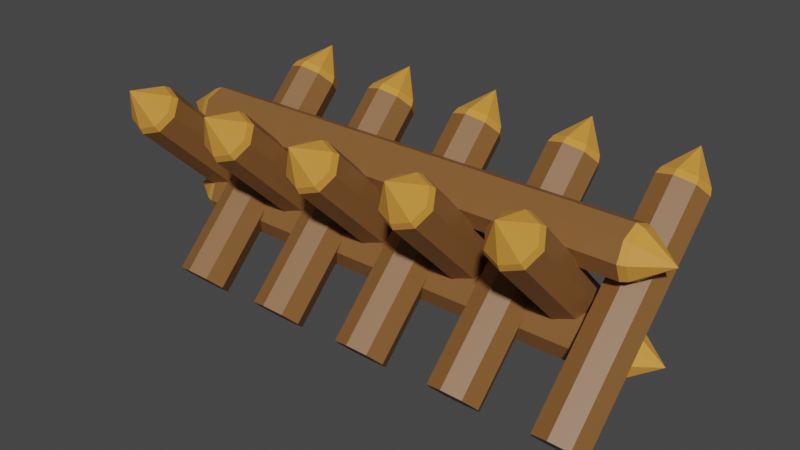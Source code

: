 # Source: Barricade.blend  (saved by Blender 3.5.10; exported with 4.5.12 LTS)
import bpy
from mathutils import Matrix  # noqa: F401  (used for matrix-valued properties, if any)

bpy.ops.wm.read_factory_settings(use_empty=True)
scene = bpy.context.scene
scene.name = 'Scene'

# ---- collections
col_collection = bpy.data.collections.new('Collection'); scene.collection.children.link(col_collection)

# ---- materials (node trees are filled in below, after node groups)
mat_material_001 = bpy.data.materials.new('Material.001')
mat_material_001.use_transparent_shadow = False
mat_material_002 = bpy.data.materials.new('Material.002')
mat_material_002.use_transparent_shadow = False

# ---- material node trees
mat_material_001.use_nodes = True; mat_material_001.node_tree.nodes.clear()
_N = mat_material_001.node_tree.nodes; _L = mat_material_001.node_tree.links
n0 = _N.new('ShaderNodeBsdfPrincipled'); n0.name = 'Principled BSDF'; n0.location = (10, 300)
n0.distribution = 'GGX'
n0.subsurface_method = 'RANDOM_WALK_SKIN'
n0.inputs[0].default_value = (0.2422, 0.106, 0.0309, 1.0)
n0.inputs[3].default_value = 1.45
n0.inputs[27].default_value = (0.0, 0.0, 0.0, 1.0)
n0.inputs[28].default_value = 1.0
n1 = _N.new('ShaderNodeOutputMaterial'); n1.name = 'Material Output'; n1.location = (300, 300)
_L.new(n0.outputs[0], n1.inputs[0])
n1.is_active_output = True
mat_material_002.use_nodes = True; mat_material_002.node_tree.nodes.clear()
_N = mat_material_002.node_tree.nodes; _L = mat_material_002.node_tree.links
n0 = _N.new('ShaderNodeBsdfPrincipled'); n0.name = 'Principled BSDF'; n0.location = (10, 300)
n0.distribution = 'GGX'
n0.subsurface_method = 'RANDOM_WALK_SKIN'
n0.inputs[0].default_value = (0.6795, 0.2958, 0.04682, 1.0)
n0.inputs[3].default_value = 1.45
n0.inputs[27].default_value = (0.0, 0.0, 0.0, 1.0)
n0.inputs[28].default_value = 1.0
n1 = _N.new('ShaderNodeOutputMaterial'); n1.name = 'Material Output'; n1.location = (300, 300)
_L.new(n0.outputs[0], n1.inputs[0])
n1.is_active_output = True

# ---- world
world_world = bpy.data.worlds.new('World'); scene.world = world_world
world_world.use_nodes = True; world_world.node_tree.nodes.clear()
_N = world_world.node_tree.nodes; _L = world_world.node_tree.links
n0 = _N.new('ShaderNodeOutputWorld'); n0.name = 'World Output'; n0.location = (300, 300)
n1 = _N.new('ShaderNodeBackground'); n1.name = 'Background'; n1.location = (10, 300)
n1.inputs[0].default_value = (0.05088, 0.05088, 0.05088, 1.0)
_L.new(n1.outputs[0], n0.inputs[0])
n0.is_active_output = True
world_world.color = (0.05088, 0.05088, 0.05088)
world_world.use_sun_shadow = False
world_world.sun_shadow_jitter_overblur = 0.0

# ---- meshes
me_cylinder = bpy.data.meshes.new('Cylinder')
me_cylinder.from_pydata([(2.962, -3.477, 0.2929), (3.255, -2.977, -0.2071), (3.962, -2.77, -0.4142), (4.669, -2.977, -0.2071), (4.962, -3.477, 0.2929), (4.669, -3.977, 0.7929), (3.962, -4.184, 1.0), (3.255, -3.977, 0.7929), (3.962, 4.013, 7.783), (2.962, 2.92, 6.69), (3.052, 3.116, 6.886), (3.319, 3.571, 6.431), (3.255, 3.42, 6.19), (3.962, 3.759, 6.242), (3.962, 3.627, 5.983), (4.606, 3.571, 6.431), (4.669, 3.42, 6.19), (4.872, 3.116, 6.886), (4.962, 2.92, 6.69), (4.606, 2.661, 7.34), (4.669, 2.42, 7.19), (3.962, 2.472, 7.529), (3.962, 2.213, 7.397), (3.319, 2.661, 7.34), (3.255, 2.42, 7.19)], [], [(7, 24, 9, 0), (13, 11, 8), (15, 13, 8), (17, 15, 8), (19, 17, 8), (21, 19, 8), (23, 21, 8), (10, 23, 8), (0, 1, 2, 3, 4, 5, 6, 7), (2, 14, 16, 3), (5, 20, 22, 6), (1, 12, 14, 2), (0, 9, 12, 1), (3, 16, 18, 4), (6, 22, 24, 7), (4, 18, 20, 5), (12, 9, 10, 11), (14, 12, 11, 13), (16, 14, 13, 15), (18, 16, 15, 17), (20, 18, 17, 19), (22, 20, 19, 21), (24, 22, 21, 23), (9, 24, 23, 10), (11, 10, 8)])
me_cylinder.polygons.foreach_set('material_index', [0, 1, 1, 1, 1, 1, 1, 1, 0, 0, 0, 0, 0, 0, 0, 0, 1, 1, 1, 1, 1, 1, 1, 1, 1])
_uv = me_cylinder.uv_layers.new(name='UVMap')
_uv.uv.foreach_set('vector', [0.125, 0.5, 0.125, 0.9813, 0.0, 0.9813, 0.0, 0.5, 0.75, 1.0, 0.8637, 1.0, 0.75, 1.0, 0.625, 1.0, 0.7387, 1.0, 0.625, 1.0, 0.5, 1.0, 0.6137, 1.0, 0.5, 1.0, 0.375, 1.0, 0.4887, 1.0, 0.375, 1.0, 0.25, 1.0, 0.3637, 1.0, 0.25, 1.0, 0.125, 1.0, 0.2387, 1.0, 0.125, 1.0, 0.0, 1.0, 0.1137, 1.0, 0.0, 1.0, 0.75, 0.49, 0.9197, 0.4197, 0.99, 0.25, 0.9197, 0.08029, 0.75, 0.01, 0.5803, 0.08029, 0.51, 0.25, 0.5803, 0.4197, 0.75, 0.5, 0.75, 0.9813, 0.625, 0.9813, 0.625, 0.5, 0.375, 0.5, 0.375, 0.9813, 0.25, 0.9813, 0.25, 0.5, 0.875, 0.5, 0.875, 0.9813, 0.75, 0.9813, 0.75, 0.5, 1.0, 0.5, 1.0, 0.9813, 0.875, 0.9813, 0.875, 0.5, 0.625, 0.5, 0.625, 0.9813, 0.5, 0.9813, 0.5, 0.5, 0.25, 0.5, 0.25, 0.9813, 0.125, 0.9813, 0.125, 0.5, 0.5, 0.5, 0.5, 0.9813, 0.375, 0.9813, 0.375, 0.5, 0.875, 0.9813, 1.0, 0.9813, 0.9887, 1.0, 0.875, 1.0, 0.75, 0.9813, 0.875, 0.9813, 0.8637, 1.0, 0.75, 1.0, 0.625, 0.9813, 0.75, 0.9813, 0.7387, 1.0, 0.625, 1.0, 0.5, 0.9813, 0.625, 0.9813, 0.6137, 1.0, 0.5, 1.0, 0.375, 0.9813, 0.5, 0.9813, 0.4887, 1.0, 0.375, 1.0, 0.25, 0.9813, 0.375, 0.9813, 0.3637, 1.0, 0.25, 1.0, 0.125, 0.9813, 0.25, 0.9813, 0.2387, 1.0, 0.125, 1.0, 0.0, 0.9813, 0.125, 0.9813, 0.1137, 1.0, 0.0, 1.0, 0.875, 1.0, 0.9887, 1.0, 0.875, 1.0])
me_cylinder.materials.append(mat_material_001)
me_cylinder.materials.append(mat_material_002)
me_cylinder.update()
me_cylinder_005 = bpy.data.meshes.new('Cylinder.005')
me_cylinder_005.from_pydata([(-1.038, -3.477, 0.2929), (-0.7448, -2.977, -0.2071), (-0.03773, -2.77, -0.4142), (0.6694, -2.977, -0.2071), (0.9623, -3.477, 0.2929), (0.6694, -3.977, 0.7929), (-0.03773, -4.184, 1.0), (-0.7448, -3.977, 0.7929), (-0.03773, 4.013, 7.783), (-1.038, 2.92, 6.69), (-0.9475, 3.116, 6.886), (-0.6811, 3.571, 6.431), (-0.7448, 3.42, 6.19), (-0.03773, 3.759, 6.242), (-0.03773, 3.627, 5.983), (0.6056, 3.571, 6.431), (0.6694, 3.42, 6.19), (0.8721, 3.116, 6.886), (0.9623, 2.92, 6.69), (0.6056, 2.661, 7.34), (0.6694, 2.42, 7.19), (-0.03773, 2.472, 7.529), (-0.03773, 2.213, 7.397), (-0.6811, 2.661, 7.34), (-0.7448, 2.42, 7.19)], [], [(7, 24, 9, 0), (13, 11, 8), (15, 13, 8), (17, 15, 8), (19, 17, 8), (21, 19, 8), (23, 21, 8), (10, 23, 8), (0, 1, 2, 3, 4, 5, 6, 7), (2, 14, 16, 3), (5, 20, 22, 6), (1, 12, 14, 2), (0, 9, 12, 1), (3, 16, 18, 4), (6, 22, 24, 7), (4, 18, 20, 5), (12, 9, 10, 11), (14, 12, 11, 13), (16, 14, 13, 15), (18, 16, 15, 17), (20, 18, 17, 19), (22, 20, 19, 21), (24, 22, 21, 23), (9, 24, 23, 10), (11, 10, 8)])
me_cylinder_005.polygons.foreach_set('material_index', [0, 1, 1, 1, 1, 1, 1, 1, 0, 0, 0, 0, 0, 0, 0, 0, 1, 1, 1, 1, 1, 1, 1, 1, 1])
_uv = me_cylinder_005.uv_layers.new(name='UVMap')
_uv.uv.foreach_set('vector', [0.125, 0.5, 0.125, 0.9813, 0.0, 0.9813, 0.0, 0.5, 0.75, 1.0, 0.8637, 1.0, 0.75, 1.0, 0.625, 1.0, 0.7387, 1.0, 0.625, 1.0, 0.5, 1.0, 0.6137, 1.0, 0.5, 1.0, 0.375, 1.0, 0.4887, 1.0, 0.375, 1.0, 0.25, 1.0, 0.3637, 1.0, 0.25, 1.0, 0.125, 1.0, 0.2387, 1.0, 0.125, 1.0, 0.0, 1.0, 0.1137, 1.0, 0.0, 1.0, 0.75, 0.49, 0.9197, 0.4197, 0.99, 0.25, 0.9197, 0.08029, 0.75, 0.01, 0.5803, 0.08029, 0.51, 0.25, 0.5803, 0.4197, 0.75, 0.5, 0.75, 0.9813, 0.625, 0.9813, 0.625, 0.5, 0.375, 0.5, 0.375, 0.9813, 0.25, 0.9813, 0.25, 0.5, 0.875, 0.5, 0.875, 0.9813, 0.75, 0.9813, 0.75, 0.5, 1.0, 0.5, 1.0, 0.9813, 0.875, 0.9813, 0.875, 0.5, 0.625, 0.5, 0.625, 0.9813, 0.5, 0.9813, 0.5, 0.5, 0.25, 0.5, 0.25, 0.9813, 0.125, 0.9813, 0.125, 0.5, 0.5, 0.5, 0.5, 0.9813, 0.375, 0.9813, 0.375, 0.5, 0.875, 0.9813, 1.0, 0.9813, 0.9887, 1.0, 0.875, 1.0, 0.75, 0.9813, 0.875, 0.9813, 0.8637, 1.0, 0.75, 1.0, 0.625, 0.9813, 0.75, 0.9813, 0.7387, 1.0, 0.625, 1.0, 0.5, 0.9813, 0.625, 0.9813, 0.6137, 1.0, 0.5, 1.0, 0.375, 0.9813, 0.5, 0.9813, 0.4887, 1.0, 0.375, 1.0, 0.25, 0.9813, 0.375, 0.9813, 0.3637, 1.0, 0.25, 1.0, 0.125, 0.9813, 0.25, 0.9813, 0.2387, 1.0, 0.125, 1.0, 0.0, 0.9813, 0.125, 0.9813, 0.1137, 1.0, 0.0, 1.0, 0.875, 1.0, 0.9887, 1.0, 0.875, 1.0])
me_cylinder_005.materials.append(mat_material_001)
me_cylinder_005.materials.append(mat_material_002)
me_cylinder_005.update()
me_cylinder_006 = bpy.data.meshes.new('Cylinder.006')
me_cylinder_006.from_pydata([(-5.038, -3.477, 0.2929), (-4.745, -2.977, -0.2071), (-4.038, -2.77, -0.4142), (-3.331, -2.977, -0.2071), (-3.038, -3.477, 0.2929), (-3.331, -3.977, 0.7929), (-4.038, -4.184, 1.0), (-4.745, -3.977, 0.7929), (-4.038, 4.013, 7.783), (-5.038, 2.92, 6.69), (-4.948, 3.116, 6.886), (-4.681, 3.571, 6.431), (-4.745, 3.42, 6.19), (-4.038, 3.759, 6.242), (-4.038, 3.627, 5.983), (-3.394, 3.571, 6.431), (-3.331, 3.42, 6.19), (-3.128, 3.116, 6.886), (-3.038, 2.92, 6.69), (-3.394, 2.661, 7.34), (-3.331, 2.42, 7.19), (-4.038, 2.472, 7.529), (-4.038, 2.213, 7.397), (-4.681, 2.661, 7.34), (-4.745, 2.42, 7.19)], [], [(7, 24, 9, 0), (13, 11, 8), (15, 13, 8), (17, 15, 8), (19, 17, 8), (21, 19, 8), (23, 21, 8), (10, 23, 8), (0, 1, 2, 3, 4, 5, 6, 7), (2, 14, 16, 3), (5, 20, 22, 6), (1, 12, 14, 2), (0, 9, 12, 1), (3, 16, 18, 4), (6, 22, 24, 7), (4, 18, 20, 5), (12, 9, 10, 11), (14, 12, 11, 13), (16, 14, 13, 15), (18, 16, 15, 17), (20, 18, 17, 19), (22, 20, 19, 21), (24, 22, 21, 23), (9, 24, 23, 10), (11, 10, 8)])
me_cylinder_006.polygons.foreach_set('material_index', [0, 1, 1, 1, 1, 1, 1, 1, 0, 0, 0, 0, 0, 0, 0, 0, 1, 1, 1, 1, 1, 1, 1, 1, 1])
_uv = me_cylinder_006.uv_layers.new(name='UVMap')
_uv.uv.foreach_set('vector', [0.125, 0.5, 0.125, 0.9813, 0.0, 0.9813, 0.0, 0.5, 0.75, 1.0, 0.8637, 1.0, 0.75, 1.0, 0.625, 1.0, 0.7387, 1.0, 0.625, 1.0, 0.5, 1.0, 0.6137, 1.0, 0.5, 1.0, 0.375, 1.0, 0.4887, 1.0, 0.375, 1.0, 0.25, 1.0, 0.3637, 1.0, 0.25, 1.0, 0.125, 1.0, 0.2387, 1.0, 0.125, 1.0, 0.0, 1.0, 0.1137, 1.0, 0.0, 1.0, 0.75, 0.49, 0.9197, 0.4197, 0.99, 0.25, 0.9197, 0.08029, 0.75, 0.01, 0.5803, 0.08029, 0.51, 0.25, 0.5803, 0.4197, 0.75, 0.5, 0.75, 0.9813, 0.625, 0.9813, 0.625, 0.5, 0.375, 0.5, 0.375, 0.9813, 0.25, 0.9813, 0.25, 0.5, 0.875, 0.5, 0.875, 0.9813, 0.75, 0.9813, 0.75, 0.5, 1.0, 0.5, 1.0, 0.9813, 0.875, 0.9813, 0.875, 0.5, 0.625, 0.5, 0.625, 0.9813, 0.5, 0.9813, 0.5, 0.5, 0.25, 0.5, 0.25, 0.9813, 0.125, 0.9813, 0.125, 0.5, 0.5, 0.5, 0.5, 0.9813, 0.375, 0.9813, 0.375, 0.5, 0.875, 0.9813, 1.0, 0.9813, 0.9887, 1.0, 0.875, 1.0, 0.75, 0.9813, 0.875, 0.9813, 0.8637, 1.0, 0.75, 1.0, 0.625, 0.9813, 0.75, 0.9813, 0.7387, 1.0, 0.625, 1.0, 0.5, 0.9813, 0.625, 0.9813, 0.6137, 1.0, 0.5, 1.0, 0.375, 0.9813, 0.5, 0.9813, 0.4887, 1.0, 0.375, 1.0, 0.25, 0.9813, 0.375, 0.9813, 0.3637, 1.0, 0.25, 1.0, 0.125, 0.9813, 0.25, 0.9813, 0.2387, 1.0, 0.125, 1.0, 0.0, 0.9813, 0.125, 0.9813, 0.1137, 1.0, 0.0, 1.0, 0.875, 1.0, 0.9887, 1.0, 0.875, 1.0])
me_cylinder_006.materials.append(mat_material_001)
me_cylinder_006.materials.append(mat_material_002)
me_cylinder_006.update()
me_cylinder_007 = bpy.data.meshes.new('Cylinder.007')
me_cylinder_007.from_pydata([(-9.038, -3.477, 0.2929), (-8.745, -2.977, -0.2071), (-8.038, -2.77, -0.4142), (-7.331, -2.977, -0.2071), (-7.038, -3.477, 0.2929), (-7.331, -3.977, 0.7929), (-8.038, -4.184, 1.0), (-8.745, -3.977, 0.7929), (-8.038, 4.013, 7.783), (-9.038, 2.92, 6.69), (-8.948, 3.116, 6.886), (-8.681, 3.571, 6.431), (-8.745, 3.42, 6.19), (-8.038, 3.759, 6.242), (-8.038, 3.627, 5.983), (-7.394, 3.571, 6.431), (-7.331, 3.42, 6.19), (-7.128, 3.116, 6.886), (-7.038, 2.92, 6.69), (-7.394, 2.661, 7.34), (-7.331, 2.42, 7.19), (-8.038, 2.472, 7.529), (-8.038, 2.213, 7.397), (-8.681, 2.661, 7.34), (-8.745, 2.42, 7.19)], [], [(7, 24, 9, 0), (13, 11, 8), (15, 13, 8), (17, 15, 8), (19, 17, 8), (21, 19, 8), (23, 21, 8), (10, 23, 8), (0, 1, 2, 3, 4, 5, 6, 7), (2, 14, 16, 3), (5, 20, 22, 6), (1, 12, 14, 2), (0, 9, 12, 1), (3, 16, 18, 4), (6, 22, 24, 7), (4, 18, 20, 5), (12, 9, 10, 11), (14, 12, 11, 13), (16, 14, 13, 15), (18, 16, 15, 17), (20, 18, 17, 19), (22, 20, 19, 21), (24, 22, 21, 23), (9, 24, 23, 10), (11, 10, 8)])
me_cylinder_007.polygons.foreach_set('material_index', [0, 1, 1, 1, 1, 1, 1, 1, 0, 0, 0, 0, 0, 0, 0, 0, 1, 1, 1, 1, 1, 1, 1, 1, 1])
_uv = me_cylinder_007.uv_layers.new(name='UVMap')
_uv.uv.foreach_set('vector', [0.125, 0.5, 0.125, 0.9813, 0.0, 0.9813, 0.0, 0.5, 0.75, 1.0, 0.8637, 1.0, 0.75, 1.0, 0.625, 1.0, 0.7387, 1.0, 0.625, 1.0, 0.5, 1.0, 0.6137, 1.0, 0.5, 1.0, 0.375, 1.0, 0.4887, 1.0, 0.375, 1.0, 0.25, 1.0, 0.3637, 1.0, 0.25, 1.0, 0.125, 1.0, 0.2387, 1.0, 0.125, 1.0, 0.0, 1.0, 0.1137, 1.0, 0.0, 1.0, 0.75, 0.49, 0.9197, 0.4197, 0.99, 0.25, 0.9197, 0.08029, 0.75, 0.01, 0.5803, 0.08029, 0.51, 0.25, 0.5803, 0.4197, 0.75, 0.5, 0.75, 0.9813, 0.625, 0.9813, 0.625, 0.5, 0.375, 0.5, 0.375, 0.9813, 0.25, 0.9813, 0.25, 0.5, 0.875, 0.5, 0.875, 0.9813, 0.75, 0.9813, 0.75, 0.5, 1.0, 0.5, 1.0, 0.9813, 0.875, 0.9813, 0.875, 0.5, 0.625, 0.5, 0.625, 0.9813, 0.5, 0.9813, 0.5, 0.5, 0.25, 0.5, 0.25, 0.9813, 0.125, 0.9813, 0.125, 0.5, 0.5, 0.5, 0.5, 0.9813, 0.375, 0.9813, 0.375, 0.5, 0.875, 0.9813, 1.0, 0.9813, 0.9887, 1.0, 0.875, 1.0, 0.75, 0.9813, 0.875, 0.9813, 0.8637, 1.0, 0.75, 1.0, 0.625, 0.9813, 0.75, 0.9813, 0.7387, 1.0, 0.625, 1.0, 0.5, 0.9813, 0.625, 0.9813, 0.6137, 1.0, 0.5, 1.0, 0.375, 0.9813, 0.5, 0.9813, 0.4887, 1.0, 0.375, 1.0, 0.25, 0.9813, 0.375, 0.9813, 0.3637, 1.0, 0.25, 1.0, 0.125, 0.9813, 0.25, 0.9813, 0.2387, 1.0, 0.125, 1.0, 0.0, 0.9813, 0.125, 0.9813, 0.1137, 1.0, 0.0, 1.0, 0.875, 1.0, 0.9887, 1.0, 0.875, 1.0])
me_cylinder_007.materials.append(mat_material_001)
me_cylinder_007.materials.append(mat_material_002)
me_cylinder_007.update()
me_cylinder_008 = bpy.data.meshes.new('Cylinder.008')
me_cylinder_008.from_pydata([(-13.04, -3.477, 0.2929), (-12.74, -2.977, -0.2071), (-12.04, -2.77, -0.4142), (-11.33, -2.977, -0.2071), (-11.04, -3.477, 0.2929), (-11.33, -3.977, 0.7929), (-12.04, -4.184, 1.0), (-12.74, -3.977, 0.7929), (-12.04, 4.013, 7.783), (-13.04, 2.92, 6.69), (-12.95, 3.116, 6.886), (-12.68, 3.571, 6.431), (-12.74, 3.42, 6.19), (-12.04, 3.759, 6.242), (-12.04, 3.627, 5.983), (-11.39, 3.571, 6.431), (-11.33, 3.42, 6.19), (-11.13, 3.116, 6.886), (-11.04, 2.92, 6.69), (-11.39, 2.661, 7.34), (-11.33, 2.42, 7.19), (-12.04, 2.472, 7.529), (-12.04, 2.213, 7.397), (-12.68, 2.661, 7.34), (-12.74, 2.42, 7.19)], [], [(7, 24, 9, 0), (13, 11, 8), (15, 13, 8), (17, 15, 8), (19, 17, 8), (21, 19, 8), (23, 21, 8), (10, 23, 8), (0, 1, 2, 3, 4, 5, 6, 7), (2, 14, 16, 3), (5, 20, 22, 6), (1, 12, 14, 2), (0, 9, 12, 1), (3, 16, 18, 4), (6, 22, 24, 7), (4, 18, 20, 5), (12, 9, 10, 11), (14, 12, 11, 13), (16, 14, 13, 15), (18, 16, 15, 17), (20, 18, 17, 19), (22, 20, 19, 21), (24, 22, 21, 23), (9, 24, 23, 10), (11, 10, 8)])
me_cylinder_008.polygons.foreach_set('material_index', [0, 1, 1, 1, 1, 1, 1, 1, 0, 0, 0, 0, 0, 0, 0, 0, 1, 1, 1, 1, 1, 1, 1, 1, 1])
_uv = me_cylinder_008.uv_layers.new(name='UVMap')
_uv.uv.foreach_set('vector', [0.125, 0.5, 0.125, 0.9813, 0.0, 0.9813, 0.0, 0.5, 0.75, 1.0, 0.8637, 1.0, 0.75, 1.0, 0.625, 1.0, 0.7387, 1.0, 0.625, 1.0, 0.5, 1.0, 0.6137, 1.0, 0.5, 1.0, 0.375, 1.0, 0.4887, 1.0, 0.375, 1.0, 0.25, 1.0, 0.3637, 1.0, 0.25, 1.0, 0.125, 1.0, 0.2387, 1.0, 0.125, 1.0, 0.0, 1.0, 0.1137, 1.0, 0.0, 1.0, 0.75, 0.49, 0.9197, 0.4197, 0.99, 0.25, 0.9197, 0.08029, 0.75, 0.01, 0.5803, 0.08029, 0.51, 0.25, 0.5803, 0.4197, 0.75, 0.5, 0.75, 0.9813, 0.625, 0.9813, 0.625, 0.5, 0.375, 0.5, 0.375, 0.9813, 0.25, 0.9813, 0.25, 0.5, 0.875, 0.5, 0.875, 0.9813, 0.75, 0.9813, 0.75, 0.5, 1.0, 0.5, 1.0, 0.9813, 0.875, 0.9813, 0.875, 0.5, 0.625, 0.5, 0.625, 0.9813, 0.5, 0.9813, 0.5, 0.5, 0.25, 0.5, 0.25, 0.9813, 0.125, 0.9813, 0.125, 0.5, 0.5, 0.5, 0.5, 0.9813, 0.375, 0.9813, 0.375, 0.5, 0.875, 0.9813, 1.0, 0.9813, 0.9887, 1.0, 0.875, 1.0, 0.75, 0.9813, 0.875, 0.9813, 0.8637, 1.0, 0.75, 1.0, 0.625, 0.9813, 0.75, 0.9813, 0.7387, 1.0, 0.625, 1.0, 0.5, 0.9813, 0.625, 0.9813, 0.6137, 1.0, 0.5, 1.0, 0.375, 0.9813, 0.5, 0.9813, 0.4887, 1.0, 0.375, 1.0, 0.25, 0.9813, 0.375, 0.9813, 0.3637, 1.0, 0.25, 1.0, 0.125, 0.9813, 0.25, 0.9813, 0.2387, 1.0, 0.125, 1.0, 0.0, 0.9813, 0.125, 0.9813, 0.1137, 1.0, 0.0, 1.0, 0.875, 1.0, 0.9887, 1.0, 0.875, 1.0])
me_cylinder_008.materials.append(mat_material_001)
me_cylinder_008.materials.append(mat_material_002)
me_cylinder_008.update()
me_cylinder_009 = bpy.data.meshes.new('Cylinder.009')
me_cylinder_009.from_pydata([(-13.04, 3.016, 0.2929), (-13.34, 2.516, -0.2071), (-14.04, 2.309, -0.4142), (-14.75, 2.516, -0.2071), (-15.04, 3.016, 0.2929), (-14.75, 3.516, 0.7929), (-14.04, 3.723, 1.0), (-13.34, 3.516, 0.7929), (-14.04, -4.474, 7.783), (-13.04, -3.381, 6.69), (-13.13, -3.577, 6.886), (-13.4, -4.032, 6.431), (-13.34, -3.881, 6.19), (-14.04, -4.22, 6.242), (-14.04, -4.088, 5.983), (-14.69, -4.032, 6.431), (-14.75, -3.881, 6.19), (-14.95, -3.577, 6.886), (-15.04, -3.381, 6.69), (-14.69, -3.122, 7.34), (-14.75, -2.881, 7.19), (-14.04, -2.933, 7.529), (-14.04, -2.674, 7.397), (-13.4, -3.122, 7.34), (-13.34, -2.881, 7.19)], [], [(7, 24, 9, 0), (13, 11, 8), (15, 13, 8), (17, 15, 8), (19, 17, 8), (21, 19, 8), (23, 21, 8), (10, 23, 8), (0, 1, 2, 3, 4, 5, 6, 7), (2, 14, 16, 3), (5, 20, 22, 6), (1, 12, 14, 2), (0, 9, 12, 1), (3, 16, 18, 4), (6, 22, 24, 7), (4, 18, 20, 5), (12, 9, 10, 11), (14, 12, 11, 13), (16, 14, 13, 15), (18, 16, 15, 17), (20, 18, 17, 19), (22, 20, 19, 21), (24, 22, 21, 23), (9, 24, 23, 10), (11, 10, 8)])
me_cylinder_009.polygons.foreach_set('material_index', [0, 1, 1, 1, 1, 1, 1, 1, 0, 0, 0, 0, 0, 0, 0, 0, 1, 1, 1, 1, 1, 1, 1, 1, 1])
_uv = me_cylinder_009.uv_layers.new(name='UVMap')
_uv.uv.foreach_set('vector', [0.125, 0.5, 0.125, 0.9813, 0.0, 0.9813, 0.0, 0.5, 0.75, 1.0, 0.8637, 1.0, 0.75, 1.0, 0.625, 1.0, 0.7387, 1.0, 0.625, 1.0, 0.5, 1.0, 0.6137, 1.0, 0.5, 1.0, 0.375, 1.0, 0.4887, 1.0, 0.375, 1.0, 0.25, 1.0, 0.3637, 1.0, 0.25, 1.0, 0.125, 1.0, 0.2387, 1.0, 0.125, 1.0, 0.0, 1.0, 0.1137, 1.0, 0.0, 1.0, 0.75, 0.49, 0.9197, 0.4197, 0.99, 0.25, 0.9197, 0.08029, 0.75, 0.01, 0.5803, 0.08029, 0.51, 0.25, 0.5803, 0.4197, 0.75, 0.5, 0.75, 0.9813, 0.625, 0.9813, 0.625, 0.5, 0.375, 0.5, 0.375, 0.9813, 0.25, 0.9813, 0.25, 0.5, 0.875, 0.5, 0.875, 0.9813, 0.75, 0.9813, 0.75, 0.5, 1.0, 0.5, 1.0, 0.9813, 0.875, 0.9813, 0.875, 0.5, 0.625, 0.5, 0.625, 0.9813, 0.5, 0.9813, 0.5, 0.5, 0.25, 0.5, 0.25, 0.9813, 0.125, 0.9813, 0.125, 0.5, 0.5, 0.5, 0.5, 0.9813, 0.375, 0.9813, 0.375, 0.5, 0.875, 0.9813, 1.0, 0.9813, 0.9887, 1.0, 0.875, 1.0, 0.75, 0.9813, 0.875, 0.9813, 0.8637, 1.0, 0.75, 1.0, 0.625, 0.9813, 0.75, 0.9813, 0.7387, 1.0, 0.625, 1.0, 0.5, 0.9813, 0.625, 0.9813, 0.6137, 1.0, 0.5, 1.0, 0.375, 0.9813, 0.5, 0.9813, 0.4887, 1.0, 0.375, 1.0, 0.25, 0.9813, 0.375, 0.9813, 0.3637, 1.0, 0.25, 1.0, 0.125, 0.9813, 0.25, 0.9813, 0.2387, 1.0, 0.125, 1.0, 0.0, 0.9813, 0.125, 0.9813, 0.1137, 1.0, 0.0, 1.0, 0.875, 1.0, 0.9887, 1.0, 0.875, 1.0])
me_cylinder_009.materials.append(mat_material_001)
me_cylinder_009.materials.append(mat_material_002)
me_cylinder_009.update()
me_cylinder_010 = bpy.data.meshes.new('Cylinder.010')
me_cylinder_010.from_pydata([(-9.044, 3.016, 0.2929), (-9.337, 2.516, -0.2071), (-10.04, 2.309, -0.4142), (-10.75, 2.516, -0.2071), (-11.04, 3.016, 0.2929), (-10.75, 3.516, 0.7929), (-10.04, 3.723, 1.0), (-9.337, 3.516, 0.7929), (-10.04, -4.474, 7.783), (-9.044, -3.381, 6.69), (-9.134, -3.577, 6.886), (-9.4, -4.032, 6.431), (-9.337, -3.881, 6.19), (-10.04, -4.22, 6.242), (-10.04, -4.088, 5.983), (-10.69, -4.032, 6.431), (-10.75, -3.881, 6.19), (-10.95, -3.577, 6.886), (-11.04, -3.381, 6.69), (-10.69, -3.122, 7.34), (-10.75, -2.881, 7.19), (-10.04, -2.933, 7.529), (-10.04, -2.674, 7.397), (-9.4, -3.122, 7.34), (-9.337, -2.881, 7.19)], [], [(7, 24, 9, 0), (13, 11, 8), (15, 13, 8), (17, 15, 8), (19, 17, 8), (21, 19, 8), (23, 21, 8), (10, 23, 8), (0, 1, 2, 3, 4, 5, 6, 7), (2, 14, 16, 3), (5, 20, 22, 6), (1, 12, 14, 2), (0, 9, 12, 1), (3, 16, 18, 4), (6, 22, 24, 7), (4, 18, 20, 5), (12, 9, 10, 11), (14, 12, 11, 13), (16, 14, 13, 15), (18, 16, 15, 17), (20, 18, 17, 19), (22, 20, 19, 21), (24, 22, 21, 23), (9, 24, 23, 10), (11, 10, 8)])
me_cylinder_010.polygons.foreach_set('material_index', [0, 1, 1, 1, 1, 1, 1, 1, 0, 0, 0, 0, 0, 0, 0, 0, 1, 1, 1, 1, 1, 1, 1, 1, 1])
_uv = me_cylinder_010.uv_layers.new(name='UVMap')
_uv.uv.foreach_set('vector', [0.125, 0.5, 0.125, 0.9813, 0.0, 0.9813, 0.0, 0.5, 0.75, 1.0, 0.8637, 1.0, 0.75, 1.0, 0.625, 1.0, 0.7387, 1.0, 0.625, 1.0, 0.5, 1.0, 0.6137, 1.0, 0.5, 1.0, 0.375, 1.0, 0.4887, 1.0, 0.375, 1.0, 0.25, 1.0, 0.3637, 1.0, 0.25, 1.0, 0.125, 1.0, 0.2387, 1.0, 0.125, 1.0, 0.0, 1.0, 0.1137, 1.0, 0.0, 1.0, 0.75, 0.49, 0.9197, 0.4197, 0.99, 0.25, 0.9197, 0.08029, 0.75, 0.01, 0.5803, 0.08029, 0.51, 0.25, 0.5803, 0.4197, 0.75, 0.5, 0.75, 0.9813, 0.625, 0.9813, 0.625, 0.5, 0.375, 0.5, 0.375, 0.9813, 0.25, 0.9813, 0.25, 0.5, 0.875, 0.5, 0.875, 0.9813, 0.75, 0.9813, 0.75, 0.5, 1.0, 0.5, 1.0, 0.9813, 0.875, 0.9813, 0.875, 0.5, 0.625, 0.5, 0.625, 0.9813, 0.5, 0.9813, 0.5, 0.5, 0.25, 0.5, 0.25, 0.9813, 0.125, 0.9813, 0.125, 0.5, 0.5, 0.5, 0.5, 0.9813, 0.375, 0.9813, 0.375, 0.5, 0.875, 0.9813, 1.0, 0.9813, 0.9887, 1.0, 0.875, 1.0, 0.75, 0.9813, 0.875, 0.9813, 0.8637, 1.0, 0.75, 1.0, 0.625, 0.9813, 0.75, 0.9813, 0.7387, 1.0, 0.625, 1.0, 0.5, 0.9813, 0.625, 0.9813, 0.6137, 1.0, 0.5, 1.0, 0.375, 0.9813, 0.5, 0.9813, 0.4887, 1.0, 0.375, 1.0, 0.25, 0.9813, 0.375, 0.9813, 0.3637, 1.0, 0.25, 1.0, 0.125, 0.9813, 0.25, 0.9813, 0.2387, 1.0, 0.125, 1.0, 0.0, 0.9813, 0.125, 0.9813, 0.1137, 1.0, 0.0, 1.0, 0.875, 1.0, 0.9887, 1.0, 0.875, 1.0])
me_cylinder_010.materials.append(mat_material_001)
me_cylinder_010.materials.append(mat_material_002)
me_cylinder_010.update()
me_cylinder_011 = bpy.data.meshes.new('Cylinder.011')
me_cylinder_011.from_pydata([(-5.044, 3.016, 0.2929), (-5.337, 2.516, -0.2071), (-6.044, 2.309, -0.4142), (-6.751, 2.516, -0.2071), (-7.044, 3.016, 0.2929), (-6.751, 3.516, 0.7929), (-6.044, 3.723, 1.0), (-5.337, 3.516, 0.7929), (-6.044, -4.474, 7.783), (-5.044, -3.381, 6.69), (-5.134, -3.577, 6.886), (-5.4, -4.032, 6.431), (-5.337, -3.881, 6.19), (-6.044, -4.22, 6.242), (-6.044, -4.088, 5.983), (-6.687, -4.032, 6.431), (-6.751, -3.881, 6.19), (-6.954, -3.577, 6.886), (-7.044, -3.381, 6.69), (-6.687, -3.122, 7.34), (-6.751, -2.881, 7.19), (-6.044, -2.933, 7.529), (-6.044, -2.674, 7.397), (-5.4, -3.122, 7.34), (-5.337, -2.881, 7.19)], [], [(7, 24, 9, 0), (13, 11, 8), (15, 13, 8), (17, 15, 8), (19, 17, 8), (21, 19, 8), (23, 21, 8), (10, 23, 8), (0, 1, 2, 3, 4, 5, 6, 7), (2, 14, 16, 3), (5, 20, 22, 6), (1, 12, 14, 2), (0, 9, 12, 1), (3, 16, 18, 4), (6, 22, 24, 7), (4, 18, 20, 5), (12, 9, 10, 11), (14, 12, 11, 13), (16, 14, 13, 15), (18, 16, 15, 17), (20, 18, 17, 19), (22, 20, 19, 21), (24, 22, 21, 23), (9, 24, 23, 10), (11, 10, 8)])
me_cylinder_011.polygons.foreach_set('material_index', [0, 1, 1, 1, 1, 1, 1, 1, 0, 0, 0, 0, 0, 0, 0, 0, 1, 1, 1, 1, 1, 1, 1, 1, 1])
_uv = me_cylinder_011.uv_layers.new(name='UVMap')
_uv.uv.foreach_set('vector', [0.125, 0.5, 0.125, 0.9813, 0.0, 0.9813, 0.0, 0.5, 0.75, 1.0, 0.8637, 1.0, 0.75, 1.0, 0.625, 1.0, 0.7387, 1.0, 0.625, 1.0, 0.5, 1.0, 0.6137, 1.0, 0.5, 1.0, 0.375, 1.0, 0.4887, 1.0, 0.375, 1.0, 0.25, 1.0, 0.3637, 1.0, 0.25, 1.0, 0.125, 1.0, 0.2387, 1.0, 0.125, 1.0, 0.0, 1.0, 0.1137, 1.0, 0.0, 1.0, 0.75, 0.49, 0.9197, 0.4197, 0.99, 0.25, 0.9197, 0.08029, 0.75, 0.01, 0.5803, 0.08029, 0.51, 0.25, 0.5803, 0.4197, 0.75, 0.5, 0.75, 0.9813, 0.625, 0.9813, 0.625, 0.5, 0.375, 0.5, 0.375, 0.9813, 0.25, 0.9813, 0.25, 0.5, 0.875, 0.5, 0.875, 0.9813, 0.75, 0.9813, 0.75, 0.5, 1.0, 0.5, 1.0, 0.9813, 0.875, 0.9813, 0.875, 0.5, 0.625, 0.5, 0.625, 0.9813, 0.5, 0.9813, 0.5, 0.5, 0.25, 0.5, 0.25, 0.9813, 0.125, 0.9813, 0.125, 0.5, 0.5, 0.5, 0.5, 0.9813, 0.375, 0.9813, 0.375, 0.5, 0.875, 0.9813, 1.0, 0.9813, 0.9887, 1.0, 0.875, 1.0, 0.75, 0.9813, 0.875, 0.9813, 0.8637, 1.0, 0.75, 1.0, 0.625, 0.9813, 0.75, 0.9813, 0.7387, 1.0, 0.625, 1.0, 0.5, 0.9813, 0.625, 0.9813, 0.6137, 1.0, 0.5, 1.0, 0.375, 0.9813, 0.5, 0.9813, 0.4887, 1.0, 0.375, 1.0, 0.25, 0.9813, 0.375, 0.9813, 0.3637, 1.0, 0.25, 1.0, 0.125, 0.9813, 0.25, 0.9813, 0.2387, 1.0, 0.125, 1.0, 0.0, 0.9813, 0.125, 0.9813, 0.1137, 1.0, 0.0, 1.0, 0.875, 1.0, 0.9887, 1.0, 0.875, 1.0])
me_cylinder_011.materials.append(mat_material_001)
me_cylinder_011.materials.append(mat_material_002)
me_cylinder_011.update()
me_cylinder_012 = bpy.data.meshes.new('Cylinder.012')
me_cylinder_012.from_pydata([(-1.044, 3.016, 0.2929), (-1.337, 2.516, -0.2071), (-2.044, 2.309, -0.4142), (-2.751, 2.516, -0.2071), (-3.044, 3.016, 0.2929), (-2.751, 3.516, 0.7929), (-2.044, 3.723, 1.0), (-1.337, 3.516, 0.7929), (-2.044, -4.474, 7.783), (-1.044, -3.381, 6.69), (-1.134, -3.577, 6.886), (-1.4, -4.032, 6.431), (-1.337, -3.881, 6.19), (-2.044, -4.22, 6.242), (-2.044, -4.088, 5.983), (-2.687, -4.032, 6.431), (-2.751, -3.881, 6.19), (-2.954, -3.577, 6.886), (-3.044, -3.381, 6.69), (-2.687, -3.122, 7.34), (-2.751, -2.881, 7.19), (-2.044, -2.933, 7.529), (-2.044, -2.674, 7.397), (-1.4, -3.122, 7.34), (-1.337, -2.881, 7.19)], [], [(7, 24, 9, 0), (13, 11, 8), (15, 13, 8), (17, 15, 8), (19, 17, 8), (21, 19, 8), (23, 21, 8), (10, 23, 8), (0, 1, 2, 3, 4, 5, 6, 7), (2, 14, 16, 3), (5, 20, 22, 6), (1, 12, 14, 2), (0, 9, 12, 1), (3, 16, 18, 4), (6, 22, 24, 7), (4, 18, 20, 5), (12, 9, 10, 11), (14, 12, 11, 13), (16, 14, 13, 15), (18, 16, 15, 17), (20, 18, 17, 19), (22, 20, 19, 21), (24, 22, 21, 23), (9, 24, 23, 10), (11, 10, 8)])
me_cylinder_012.polygons.foreach_set('material_index', [0, 1, 1, 1, 1, 1, 1, 1, 0, 0, 0, 0, 0, 0, 0, 0, 1, 1, 1, 1, 1, 1, 1, 1, 1])
_uv = me_cylinder_012.uv_layers.new(name='UVMap')
_uv.uv.foreach_set('vector', [0.125, 0.5, 0.125, 0.9813, 0.0, 0.9813, 0.0, 0.5, 0.75, 1.0, 0.8637, 1.0, 0.75, 1.0, 0.625, 1.0, 0.7387, 1.0, 0.625, 1.0, 0.5, 1.0, 0.6137, 1.0, 0.5, 1.0, 0.375, 1.0, 0.4887, 1.0, 0.375, 1.0, 0.25, 1.0, 0.3637, 1.0, 0.25, 1.0, 0.125, 1.0, 0.2387, 1.0, 0.125, 1.0, 0.0, 1.0, 0.1137, 1.0, 0.0, 1.0, 0.75, 0.49, 0.9197, 0.4197, 0.99, 0.25, 0.9197, 0.08029, 0.75, 0.01, 0.5803, 0.08029, 0.51, 0.25, 0.5803, 0.4197, 0.75, 0.5, 0.75, 0.9813, 0.625, 0.9813, 0.625, 0.5, 0.375, 0.5, 0.375, 0.9813, 0.25, 0.9813, 0.25, 0.5, 0.875, 0.5, 0.875, 0.9813, 0.75, 0.9813, 0.75, 0.5, 1.0, 0.5, 1.0, 0.9813, 0.875, 0.9813, 0.875, 0.5, 0.625, 0.5, 0.625, 0.9813, 0.5, 0.9813, 0.5, 0.5, 0.25, 0.5, 0.25, 0.9813, 0.125, 0.9813, 0.125, 0.5, 0.5, 0.5, 0.5, 0.9813, 0.375, 0.9813, 0.375, 0.5, 0.875, 0.9813, 1.0, 0.9813, 0.9887, 1.0, 0.875, 1.0, 0.75, 0.9813, 0.875, 0.9813, 0.8637, 1.0, 0.75, 1.0, 0.625, 0.9813, 0.75, 0.9813, 0.7387, 1.0, 0.625, 1.0, 0.5, 0.9813, 0.625, 0.9813, 0.6137, 1.0, 0.5, 1.0, 0.375, 0.9813, 0.5, 0.9813, 0.4887, 1.0, 0.375, 1.0, 0.25, 0.9813, 0.375, 0.9813, 0.3637, 1.0, 0.25, 1.0, 0.125, 0.9813, 0.25, 0.9813, 0.2387, 1.0, 0.125, 1.0, 0.0, 0.9813, 0.125, 0.9813, 0.1137, 1.0, 0.0, 1.0, 0.875, 1.0, 0.9887, 1.0, 0.875, 1.0])
me_cylinder_012.materials.append(mat_material_001)
me_cylinder_012.materials.append(mat_material_002)
me_cylinder_012.update()
me_cylinder_013 = bpy.data.meshes.new('Cylinder.013')
me_cylinder_013.from_pydata([(2.956, 3.016, 0.2929), (2.663, 2.516, -0.2071), (1.956, 2.309, -0.4142), (1.249, 2.516, -0.2071), (0.9562, 3.016, 0.2929), (1.249, 3.516, 0.7929), (1.956, 3.723, 1.0), (2.663, 3.516, 0.7929), (1.956, -4.474, 7.783), (2.956, -3.381, 6.69), (2.866, -3.577, 6.886), (2.6, -4.032, 6.431), (2.663, -3.881, 6.19), (1.956, -4.22, 6.242), (1.956, -4.088, 5.983), (1.313, -4.032, 6.431), (1.249, -3.881, 6.19), (1.046, -3.577, 6.886), (0.9562, -3.381, 6.69), (1.313, -3.122, 7.34), (1.249, -2.881, 7.19), (1.956, -2.933, 7.529), (1.956, -2.674, 7.397), (2.6, -3.122, 7.34), (2.663, -2.881, 7.19)], [], [(7, 24, 9, 0), (13, 11, 8), (15, 13, 8), (17, 15, 8), (19, 17, 8), (21, 19, 8), (23, 21, 8), (10, 23, 8), (0, 1, 2, 3, 4, 5, 6, 7), (2, 14, 16, 3), (5, 20, 22, 6), (1, 12, 14, 2), (0, 9, 12, 1), (3, 16, 18, 4), (6, 22, 24, 7), (4, 18, 20, 5), (12, 9, 10, 11), (14, 12, 11, 13), (16, 14, 13, 15), (18, 16, 15, 17), (20, 18, 17, 19), (22, 20, 19, 21), (24, 22, 21, 23), (9, 24, 23, 10), (11, 10, 8)])
me_cylinder_013.polygons.foreach_set('material_index', [0, 1, 1, 1, 1, 1, 1, 1, 0, 0, 0, 0, 0, 0, 0, 0, 1, 1, 1, 1, 1, 1, 1, 1, 1])
_uv = me_cylinder_013.uv_layers.new(name='UVMap')
_uv.uv.foreach_set('vector', [0.125, 0.5, 0.125, 0.9813, 0.0, 0.9813, 0.0, 0.5, 0.75, 1.0, 0.8637, 1.0, 0.75, 1.0, 0.625, 1.0, 0.7387, 1.0, 0.625, 1.0, 0.5, 1.0, 0.6137, 1.0, 0.5, 1.0, 0.375, 1.0, 0.4887, 1.0, 0.375, 1.0, 0.25, 1.0, 0.3637, 1.0, 0.25, 1.0, 0.125, 1.0, 0.2387, 1.0, 0.125, 1.0, 0.0, 1.0, 0.1137, 1.0, 0.0, 1.0, 0.75, 0.49, 0.9197, 0.4197, 0.99, 0.25, 0.9197, 0.08029, 0.75, 0.01, 0.5803, 0.08029, 0.51, 0.25, 0.5803, 0.4197, 0.75, 0.5, 0.75, 0.9813, 0.625, 0.9813, 0.625, 0.5, 0.375, 0.5, 0.375, 0.9813, 0.25, 0.9813, 0.25, 0.5, 0.875, 0.5, 0.875, 0.9813, 0.75, 0.9813, 0.75, 0.5, 1.0, 0.5, 1.0, 0.9813, 0.875, 0.9813, 0.875, 0.5, 0.625, 0.5, 0.625, 0.9813, 0.5, 0.9813, 0.5, 0.5, 0.25, 0.5, 0.25, 0.9813, 0.125, 0.9813, 0.125, 0.5, 0.5, 0.5, 0.5, 0.9813, 0.375, 0.9813, 0.375, 0.5, 0.875, 0.9813, 1.0, 0.9813, 0.9887, 1.0, 0.875, 1.0, 0.75, 0.9813, 0.875, 0.9813, 0.8637, 1.0, 0.75, 1.0, 0.625, 0.9813, 0.75, 0.9813, 0.7387, 1.0, 0.625, 1.0, 0.5, 0.9813, 0.625, 0.9813, 0.6137, 1.0, 0.5, 1.0, 0.375, 0.9813, 0.5, 0.9813, 0.4887, 1.0, 0.375, 1.0, 0.25, 0.9813, 0.375, 0.9813, 0.3637, 1.0, 0.25, 1.0, 0.125, 0.9813, 0.25, 0.9813, 0.2387, 1.0, 0.125, 1.0, 0.0, 0.9813, 0.125, 0.9813, 0.1137, 1.0, 0.0, 1.0, 0.875, 1.0, 0.9887, 1.0, 0.875, 1.0])
me_cylinder_013.materials.append(mat_material_001)
me_cylinder_013.materials.append(mat_material_002)
me_cylinder_013.update()
me_cylinder_014 = bpy.data.meshes.new('Cylinder.014')
me_cylinder_014.from_pydata([(-13.95, -0.2559, 1.259), (-13.95, -0.963, 1.552), (-13.95, -1.256, 2.259), (-13.95, -0.963, 2.966), (-13.95, -0.2559, 3.259), (-13.95, 0.4513, 2.966), (-13.95, 0.7441, 2.259), (-13.95, 0.4513, 1.552), (5.621, -0.2559, 2.259), (4.128, -0.2559, 1.259), (4.395, -0.2559, 1.35), (4.395, -0.8992, 1.616), (4.128, -0.963, 1.552), (4.395, -1.166, 2.259), (4.128, -1.256, 2.259), (4.395, -0.8992, 2.903), (4.128, -0.963, 2.966), (4.395, -0.2559, 3.169), (4.128, -0.2559, 3.259), (4.395, 0.3875, 2.903), (4.128, 0.4513, 2.966), (4.395, 0.654, 2.259), (4.128, 0.7441, 2.259), (4.395, 0.3875, 1.616), (4.128, 0.4513, 1.552), (-14.29, -0.2559, 1.403), (-14.29, -0.8615, 1.654), (-14.29, -1.112, 2.259), (-14.29, -0.8615, 2.865), (-14.29, -0.2559, 3.116), (-14.29, 0.3498, 2.865), (-14.29, 0.6007, 2.259), (-14.29, 0.3498, 1.654), (-15.57, -0.2559, 2.259)], [], [(7, 24, 9, 0), (13, 11, 8), (15, 13, 8), (17, 15, 8), (19, 17, 8), (21, 19, 8), (23, 21, 8), (10, 23, 8), (6, 7, 32, 31), (2, 14, 16, 3), (5, 20, 22, 6), (1, 12, 14, 2), (0, 9, 12, 1), (3, 16, 18, 4), (6, 22, 24, 7), (4, 18, 20, 5), (12, 9, 10, 11), (14, 12, 11, 13), (16, 14, 13, 15), (18, 16, 15, 17), (20, 18, 17, 19), (22, 20, 19, 21), (24, 22, 21, 23), (9, 24, 23, 10), (11, 10, 8), (29, 30, 33), (4, 5, 30, 29), (2, 3, 28, 27), (0, 1, 26, 25), (7, 0, 25, 32), (5, 6, 31, 30), (3, 4, 29, 28), (1, 2, 27, 26), (27, 28, 33), (25, 26, 33), (32, 25, 33), (30, 31, 33), (28, 29, 33), (26, 27, 33), (31, 32, 33)])
me_cylinder_014.polygons.foreach_set('material_index', [0, 1, 1, 1, 1, 1, 1, 1, 1, 0, 0, 0, 0, 0, 0, 0, 1, 1, 1, 1, 1, 1, 1, 1, 1, 1, 1, 1, 1, 1, 1, 1, 1, 1, 1, 1, 1, 1, 1, 1])
_uv = me_cylinder_014.uv_layers.new(name='UVMap')
_uv.uv.foreach_set('vector', [0.125, 0.5, 0.125, 0.9813, 0.0, 0.9813, 0.0, 0.5, 0.75, 1.0, 0.8637, 1.0, 0.75, 1.0, 0.625, 1.0, 0.7387, 1.0, 0.625, 1.0, 0.5, 1.0, 0.6137, 1.0, 0.5, 1.0, 0.375, 1.0, 0.4887, 1.0, 0.375, 1.0, 0.25, 1.0, 0.3637, 1.0, 0.25, 1.0, 0.125, 1.0, 0.2387, 1.0, 0.125, 1.0, 0.0, 1.0, 0.1137, 1.0, 0.0, 1.0, 0.25, 0.5, 0.125, 0.5, 0.125, 0.5, 0.25, 0.5, 0.75, 0.5, 0.75, 0.9813, 0.625, 0.9813, 0.625, 0.5, 0.375, 0.5, 0.375, 0.9813, 0.25, 0.9813, 0.25, 0.5, 0.875, 0.5, 0.875, 0.9813, 0.75, 0.9813, 0.75, 0.5, 1.0, 0.5, 1.0, 0.9813, 0.875, 0.9813, 0.875, 0.5, 0.625, 0.5, 0.625, 0.9813, 0.5, 0.9813, 0.5, 0.5, 0.25, 0.5, 0.25, 0.9813, 0.125, 0.9813, 0.125, 0.5, 0.5, 0.5, 0.5, 0.9813, 0.375, 0.9813, 0.375, 0.5, 0.875, 0.9813, 1.0, 0.9813, 0.9887, 1.0, 0.875, 1.0, 0.75, 0.9813, 0.875, 0.9813, 0.8637, 1.0, 0.75, 1.0, 0.625, 0.9813, 0.75, 0.9813, 0.7387, 1.0, 0.625, 1.0, 0.5, 0.9813, 0.625, 0.9813, 0.6137, 1.0, 0.5, 1.0, 0.375, 0.9813, 0.5, 0.9813, 0.4887, 1.0, 0.375, 1.0, 0.25, 0.9813, 0.375, 0.9813, 0.3637, 1.0, 0.25, 1.0, 0.125, 0.9813, 0.25, 0.9813, 0.2387, 1.0, 0.125, 1.0, 0.0, 0.9813, 0.125, 0.9813, 0.1137, 1.0, 0.0, 1.0, 0.875, 1.0, 0.9887, 1.0, 0.875, 1.0, 0.5, 0.5, 0.375, 0.5, 0.5, 0.5, 0.5, 0.5, 0.375, 0.5, 0.375, 0.5, 0.5, 0.5, 0.75, 0.5, 0.625, 0.5, 0.625, 0.5, 0.75, 0.5, 1.0, 0.5, 0.875, 0.5, 0.875, 0.5, 1.0, 0.5, 0.125, 0.5, 0.0, 0.5, 0.0, 0.5, 0.125, 0.5, 0.375, 0.5, 0.25, 0.5, 0.25, 0.5, 0.375, 0.5, 0.625, 0.5, 0.5, 0.5, 0.5, 0.5, 0.625, 0.5, 0.875, 0.5, 0.75, 0.5, 0.75, 0.5, 0.875, 0.5, 0.75, 0.5, 0.625, 0.5, 0.75, 0.5, 1.0, 0.5, 0.875, 0.5, 1.0, 0.5, 0.125, 0.5, 0.0, 0.5, 0.125, 0.5, 0.375, 0.5, 0.25, 0.5, 0.375, 0.5, 0.625, 0.5, 0.5, 0.5, 0.625, 0.5, 0.875, 0.5, 0.75, 0.5, 0.875, 0.5, 0.25, 0.5, 0.125, 0.5, 0.25, 0.5])
me_cylinder_014.materials.append(mat_material_001)
me_cylinder_014.materials.append(mat_material_002)
me_cylinder_014.update()
me_cylinder_015 = bpy.data.meshes.new('Cylinder.015')
me_cylinder_015.from_pydata([(-13.95, -0.2559, 4.759), (-13.95, -0.963, 5.052), (-13.95, -1.256, 5.759), (-13.95, -0.963, 6.466), (-13.95, -0.2559, 6.759), (-13.95, 0.4513, 6.466), (-13.95, 0.7441, 5.759), (-13.95, 0.4513, 5.052), (5.621, -0.2559, 5.759), (4.128, -0.2559, 4.759), (4.395, -0.2559, 4.85), (4.395, -0.8992, 5.116), (4.128, -0.963, 5.052), (4.395, -1.166, 5.759), (4.128, -1.256, 5.759), (4.395, -0.8992, 6.403), (4.128, -0.963, 6.466), (4.395, -0.2559, 6.669), (4.128, -0.2559, 6.759), (4.395, 0.3875, 6.403), (4.128, 0.4513, 6.466), (4.395, 0.654, 5.759), (4.128, 0.7441, 5.759), (4.395, 0.3875, 5.116), (4.128, 0.4513, 5.052), (-14.29, -0.2559, 4.903), (-14.29, -0.8615, 5.154), (-14.29, -1.112, 5.759), (-14.29, -0.8615, 6.365), (-14.29, -0.2559, 6.616), (-14.29, 0.3498, 6.365), (-14.29, 0.6007, 5.759), (-14.29, 0.3498, 5.154), (-15.57, -0.2559, 5.759)], [], [(7, 24, 9, 0), (13, 11, 8), (15, 13, 8), (17, 15, 8), (19, 17, 8), (21, 19, 8), (23, 21, 8), (10, 23, 8), (6, 7, 32, 31), (2, 14, 16, 3), (5, 20, 22, 6), (1, 12, 14, 2), (0, 9, 12, 1), (3, 16, 18, 4), (6, 22, 24, 7), (4, 18, 20, 5), (12, 9, 10, 11), (14, 12, 11, 13), (16, 14, 13, 15), (18, 16, 15, 17), (20, 18, 17, 19), (22, 20, 19, 21), (24, 22, 21, 23), (9, 24, 23, 10), (11, 10, 8), (29, 30, 33), (4, 5, 30, 29), (2, 3, 28, 27), (0, 1, 26, 25), (7, 0, 25, 32), (5, 6, 31, 30), (3, 4, 29, 28), (1, 2, 27, 26), (27, 28, 33), (25, 26, 33), (32, 25, 33), (30, 31, 33), (28, 29, 33), (26, 27, 33), (31, 32, 33)])
me_cylinder_015.polygons.foreach_set('material_index', [0, 1, 1, 1, 1, 1, 1, 1, 1, 0, 0, 0, 0, 0, 0, 0, 1, 1, 1, 1, 1, 1, 1, 1, 1, 1, 1, 1, 1, 1, 1, 1, 1, 1, 1, 1, 1, 1, 1, 1])
_uv = me_cylinder_015.uv_layers.new(name='UVMap')
_uv.uv.foreach_set('vector', [0.125, 0.5, 0.125, 0.9813, 0.0, 0.9813, 0.0, 0.5, 0.75, 1.0, 0.8637, 1.0, 0.75, 1.0, 0.625, 1.0, 0.7387, 1.0, 0.625, 1.0, 0.5, 1.0, 0.6137, 1.0, 0.5, 1.0, 0.375, 1.0, 0.4887, 1.0, 0.375, 1.0, 0.25, 1.0, 0.3637, 1.0, 0.25, 1.0, 0.125, 1.0, 0.2387, 1.0, 0.125, 1.0, 0.0, 1.0, 0.1137, 1.0, 0.0, 1.0, 0.25, 0.5, 0.125, 0.5, 0.125, 0.5, 0.25, 0.5, 0.75, 0.5, 0.75, 0.9813, 0.625, 0.9813, 0.625, 0.5, 0.375, 0.5, 0.375, 0.9813, 0.25, 0.9813, 0.25, 0.5, 0.875, 0.5, 0.875, 0.9813, 0.75, 0.9813, 0.75, 0.5, 1.0, 0.5, 1.0, 0.9813, 0.875, 0.9813, 0.875, 0.5, 0.625, 0.5, 0.625, 0.9813, 0.5, 0.9813, 0.5, 0.5, 0.25, 0.5, 0.25, 0.9813, 0.125, 0.9813, 0.125, 0.5, 0.5, 0.5, 0.5, 0.9813, 0.375, 0.9813, 0.375, 0.5, 0.875, 0.9813, 1.0, 0.9813, 0.9887, 1.0, 0.875, 1.0, 0.75, 0.9813, 0.875, 0.9813, 0.8637, 1.0, 0.75, 1.0, 0.625, 0.9813, 0.75, 0.9813, 0.7387, 1.0, 0.625, 1.0, 0.5, 0.9813, 0.625, 0.9813, 0.6137, 1.0, 0.5, 1.0, 0.375, 0.9813, 0.5, 0.9813, 0.4887, 1.0, 0.375, 1.0, 0.25, 0.9813, 0.375, 0.9813, 0.3637, 1.0, 0.25, 1.0, 0.125, 0.9813, 0.25, 0.9813, 0.2387, 1.0, 0.125, 1.0, 0.0, 0.9813, 0.125, 0.9813, 0.1137, 1.0, 0.0, 1.0, 0.875, 1.0, 0.9887, 1.0, 0.875, 1.0, 0.5, 0.5, 0.375, 0.5, 0.5, 0.5, 0.5, 0.5, 0.375, 0.5, 0.375, 0.5, 0.5, 0.5, 0.75, 0.5, 0.625, 0.5, 0.625, 0.5, 0.75, 0.5, 1.0, 0.5, 0.875, 0.5, 0.875, 0.5, 1.0, 0.5, 0.125, 0.5, 0.0, 0.5, 0.0, 0.5, 0.125, 0.5, 0.375, 0.5, 0.25, 0.5, 0.25, 0.5, 0.375, 0.5, 0.625, 0.5, 0.5, 0.5, 0.5, 0.5, 0.625, 0.5, 0.875, 0.5, 0.75, 0.5, 0.75, 0.5, 0.875, 0.5, 0.75, 0.5, 0.625, 0.5, 0.75, 0.5, 1.0, 0.5, 0.875, 0.5, 1.0, 0.5, 0.125, 0.5, 0.0, 0.5, 0.125, 0.5, 0.375, 0.5, 0.25, 0.5, 0.375, 0.5, 0.625, 0.5, 0.5, 0.5, 0.625, 0.5, 0.875, 0.5, 0.75, 0.5, 0.875, 0.5, 0.25, 0.5, 0.125, 0.5, 0.25, 0.5])
me_cylinder_015.materials.append(mat_material_001)
me_cylinder_015.materials.append(mat_material_002)
me_cylinder_015.update()

# ---- objects
ob_cylinder = bpy.data.objects.new('Cylinder', me_cylinder)
ob_cylinder_001 = bpy.data.objects.new('Cylinder.001', me_cylinder_005)
ob_cylinder_002 = bpy.data.objects.new('Cylinder.002', me_cylinder_006)
ob_cylinder_003 = bpy.data.objects.new('Cylinder.003', me_cylinder_007)
ob_cylinder_004 = bpy.data.objects.new('Cylinder.004', me_cylinder_008)
ob_cylinder_005 = bpy.data.objects.new('Cylinder.005', me_cylinder_009)
ob_cylinder_006 = bpy.data.objects.new('Cylinder.006', me_cylinder_010)
ob_cylinder_007 = bpy.data.objects.new('Cylinder.007', me_cylinder_011)
ob_cylinder_008 = bpy.data.objects.new('Cylinder.008', me_cylinder_012)
ob_cylinder_009 = bpy.data.objects.new('Cylinder.009', me_cylinder_013)
ob_cylinder_010 = bpy.data.objects.new('Cylinder.010', me_cylinder_014)
ob_cylinder_011 = bpy.data.objects.new('Cylinder.011', me_cylinder_015)

# ---- transforms, parenting, visibility, modifiers, constraints
ob_cylinder.location = (10.03, 0.0, 0.0)
ob_cylinder_001.location = (10.03, 0.0, 0.0)
ob_cylinder_002.location = (10.03, 0.0, 0.0)
ob_cylinder_003.location = (10.03, 0.0, 0.0)
ob_cylinder_004.location = (10.03, 0.0, 0.0)
ob_cylinder_005.location = (10.03, 0.0, 0.0)
ob_cylinder_006.location = (10.03, 0.0, 0.0)
ob_cylinder_007.location = (10.03, 0.0, 0.0)
ob_cylinder_008.location = (10.03, 0.0, 0.0)
ob_cylinder_009.location = (10.03, 0.0, 0.0)
ob_cylinder_010.location = (10.03, 0.0, 0.0)
ob_cylinder_011.location = (10.03, 0.0, 0.0)

# ---- collection membership
col_collection.objects.link(ob_cylinder)
col_collection.objects.link(ob_cylinder_001)
col_collection.objects.link(ob_cylinder_002)
col_collection.objects.link(ob_cylinder_003)
col_collection.objects.link(ob_cylinder_004)
col_collection.objects.link(ob_cylinder_005)
col_collection.objects.link(ob_cylinder_006)
col_collection.objects.link(ob_cylinder_007)
col_collection.objects.link(ob_cylinder_008)
col_collection.objects.link(ob_cylinder_009)
col_collection.objects.link(ob_cylinder_010)
col_collection.objects.link(ob_cylinder_011)

# ---- scene / render settings (as saved in the file)
scene.frame_start = 1; scene.frame_end = 250; scene.frame_set(1)
scene.render.engine = 'BLENDER_EEVEE_NEXT'
scene.cycles.sampling_pattern = 'TABULATED_SOBOL'
scene.view_settings.view_transform = 'Filmic'
bpy.context.view_layer.update()

# ---- added for rendering (the .blend has no active camera and no usable light): camera, sun
cam_auto = bpy.data.cameras.new('AutoCamera')
cam_auto.lens = 50.0
cam_auto.sensor_width = 36.0
cam_auto.clip_end = 1000.0
ob_auto_camera = bpy.data.objects.new('AutoCamera', cam_auto)
scene.collection.objects.link(ob_auto_camera)
ob_auto_camera.location = (27.4965, -27.1588, 21.6367)
ob_auto_camera.rotation_euler = (1.09748, -7.21219e-08, 0.694738)
scene.camera = ob_auto_camera
light_auto_sun = bpy.data.lights.new('AutoSun', 'SUN')
light_auto_sun.energy = 3.0
light_auto_sun.angle = 0.0523599
ob_auto_sun = bpy.data.objects.new('AutoSun', light_auto_sun)
scene.collection.objects.link(ob_auto_sun)
ob_auto_sun.rotation_euler = (0.872665, 0.174533, 0.523599)
bpy.context.view_layer.update()
